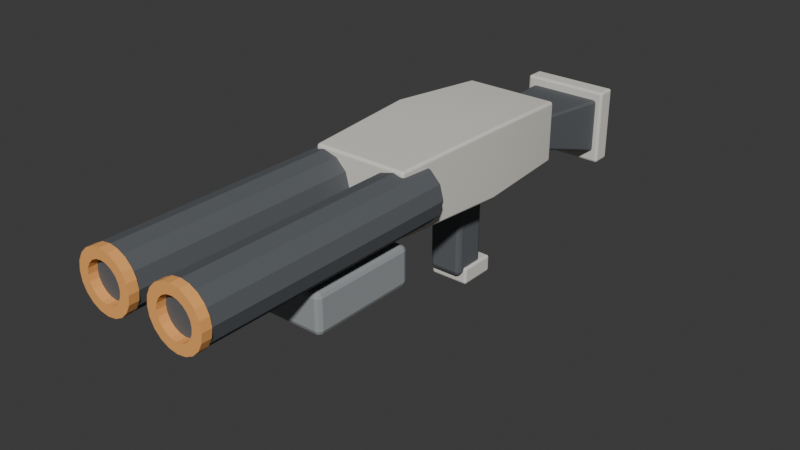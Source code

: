 # Source: LaserShotgun.blend  (saved by Blender 4.2.66; exported with 4.5.12 LTS)
import bpy
from mathutils import Matrix  # noqa: F401  (used for matrix-valued properties, if any)

bpy.ops.wm.read_factory_settings(use_empty=True)
scene = bpy.context.scene
scene.name = 'Scene'

# ---- collections
col_collection = bpy.data.collections.new('Collection'); scene.collection.children.link(col_collection)

# ---- materials (node trees are filled in below, after node groups)
mat_matteivory = bpy.data.materials.new('MatteIvory')
mat_matteivory.diffuse_color = (0.76, 0.73, 0.66, 1.0)
mat_graphite = bpy.data.materials.new('Graphite')
mat_graphite.diffuse_color = (0.105, 0.115, 0.125, 1.0)
mat_signalamber = bpy.data.materials.new('SignalAmber')
mat_signalamber.diffuse_color = (0.95, 0.43, 0.12, 1.0)
mat_softgrey = bpy.data.materials.new('SoftGrey')
mat_softgrey.diffuse_color = (0.32, 0.34, 0.35, 1.0)

# ---- material node trees
mat_matteivory.use_nodes = True; mat_matteivory.node_tree.nodes.clear()
_N = mat_matteivory.node_tree.nodes; _L = mat_matteivory.node_tree.links
n0 = _N.new('ShaderNodeBsdfPrincipled'); n0.name = 'Principled BSDF'; n0.location = (10, 300)
n0.inputs[0].default_value = (0.76, 0.73, 0.66, 1.0)
n0.inputs[2].default_value = 0.82
n1 = _N.new('ShaderNodeOutputMaterial'); n1.name = 'Material Output'; n1.location = (300, 300)
_L.new(n0.outputs[0], n1.inputs[0])
n1.is_active_output = True
mat_graphite.use_nodes = True; mat_graphite.node_tree.nodes.clear()
_N = mat_graphite.node_tree.nodes; _L = mat_graphite.node_tree.links
n0 = _N.new('ShaderNodeBsdfPrincipled'); n0.name = 'Principled BSDF'; n0.location = (10, 300)
n0.inputs[0].default_value = (0.105, 0.115, 0.125, 1.0)
n0.inputs[2].default_value = 0.82
n1 = _N.new('ShaderNodeOutputMaterial'); n1.name = 'Material Output'; n1.location = (300, 300)
_L.new(n0.outputs[0], n1.inputs[0])
n1.is_active_output = True
mat_signalamber.use_nodes = True; mat_signalamber.node_tree.nodes.clear()
_N = mat_signalamber.node_tree.nodes; _L = mat_signalamber.node_tree.links
n0 = _N.new('ShaderNodeBsdfPrincipled'); n0.name = 'Principled BSDF'; n0.location = (10, 300)
n0.inputs[0].default_value = (0.95, 0.43, 0.12, 1.0)
n0.inputs[2].default_value = 0.82
n1 = _N.new('ShaderNodeOutputMaterial'); n1.name = 'Material Output'; n1.location = (300, 300)
_L.new(n0.outputs[0], n1.inputs[0])
n1.is_active_output = True
mat_softgrey.use_nodes = True; mat_softgrey.node_tree.nodes.clear()
_N = mat_softgrey.node_tree.nodes; _L = mat_softgrey.node_tree.links
n0 = _N.new('ShaderNodeBsdfPrincipled'); n0.name = 'Principled BSDF'; n0.location = (10, 300)
n0.inputs[0].default_value = (0.32, 0.34, 0.35, 1.0)
n0.inputs[2].default_value = 0.82
n1 = _N.new('ShaderNodeOutputMaterial'); n1.name = 'Material Output'; n1.location = (300, 300)
_L.new(n0.outputs[0], n1.inputs[0])
n1.is_active_output = True

# ---- world
world_world = bpy.data.worlds.new('World'); scene.world = world_world
world_world.use_nodes = True; world_world.node_tree.nodes.clear()
_N = world_world.node_tree.nodes; _L = world_world.node_tree.links
n0 = _N.new('ShaderNodeOutputWorld'); n0.name = 'World Output'; n0.location = (300, 300)
n1 = _N.new('ShaderNodeBackground'); n1.name = 'Background'; n1.location = (10, 300)
n1.inputs[0].default_value = (0.05088, 0.05088, 0.05088, 1.0)
_L.new(n1.outputs[0], n0.inputs[0])
n0.is_active_output = True
world_world.color = (0.05088, 0.05088, 0.05088)
world_world.sun_shadow_jitter_overblur = 0.0

# ---- meshes
me_shotgunreceiver = bpy.data.meshes.new('ShotgunReceiver')
me_shotgunreceiver.from_pydata([(-0.125, 0.4, 0.03), (0.125, 0.4, 0.03), (0.125, 0.4, 0.19), (-0.125, 0.4, 0.19), (-0.145, 0.13, 0.03), (0.145, 0.13, 0.03), (0.145, 0.13, 0.21), (-0.145, 0.13, 0.21), (-0.125, -0.18, 0.04), (0.125, -0.18, 0.04), (0.125, -0.18, 0.2), (-0.125, -0.18, 0.2)], [], [(3, 2, 1, 0), (8, 9, 10, 11), (0, 1, 5, 4), (1, 2, 6, 5), (2, 3, 7, 6), (3, 0, 4, 7), (4, 5, 9, 8), (5, 6, 10, 9), (6, 7, 11, 10), (7, 4, 8, 11)])
me_shotgunreceiver.materials.append(mat_matteivory)
me_shotgunreceiver.update()
me_shotgunbarrel = bpy.data.meshes.new('ShotgunBarrel')
me_shotgunbarrel.from_pydata([(-0.173, -0.1, 0.12), (-0.1632, -0.1, 0.0835), (-0.1365, -0.1, 0.05678), (-0.1, -0.1, 0.047), (-0.0635, -0.1, 0.05678), (-0.03678, -0.1, 0.0835), (-0.027, -0.1, 0.12), (-0.03678, -0.1, 0.1565), (-0.0635, -0.1, 0.1832), (-0.1, -0.1, 0.193), (-0.1365, -0.1, 0.1832), (-0.1632, -0.1, 0.1565), (-0.173, -0.76, 0.12), (-0.1632, -0.76, 0.0835), (-0.1365, -0.76, 0.05678), (-0.1, -0.76, 0.047), (-0.0635, -0.76, 0.05678), (-0.03678, -0.76, 0.0835), (-0.027, -0.76, 0.12), (-0.03678, -0.76, 0.1565), (-0.0635, -0.76, 0.1832), (-0.1, -0.76, 0.193), (-0.1365, -0.76, 0.1832), (-0.1632, -0.76, 0.1565)], [], [(11, 10, 9, 8, 7, 6, 5, 4, 3, 2, 1, 0), (12, 13, 14, 15, 16, 17, 18, 19, 20, 21, 22, 23), (0, 1, 13, 12), (1, 2, 14, 13), (2, 3, 15, 14), (3, 4, 16, 15), (4, 5, 17, 16), (5, 6, 18, 17), (6, 7, 19, 18), (7, 8, 20, 19), (8, 9, 21, 20), (9, 10, 22, 21), (10, 11, 23, 22), (11, 0, 12, 23)])
me_shotgunbarrel.materials.append(mat_graphite)
me_shotgunbarrel.update()
me_shotgunemitter = bpy.data.meshes.new('ShotgunEmitter')
me_shotgunemitter.from_pydata([(-0.026, -0.758, 0.12), (-0.02962, -0.758, 0.1429), (-0.04013, -0.758, 0.1635), (-0.0565, -0.758, 0.1799), (-0.07713, -0.758, 0.1904), (-0.1, -0.758, 0.194), (-0.1229, -0.758, 0.1904), (-0.1435, -0.758, 0.1799), (-0.1599, -0.758, 0.1635), (-0.1704, -0.758, 0.1429), (-0.174, -0.758, 0.12), (-0.1704, -0.758, 0.09713), (-0.1599, -0.758, 0.0765), (-0.1435, -0.758, 0.06013), (-0.1229, -0.758, 0.04962), (-0.1, -0.758, 0.046), (-0.07713, -0.758, 0.04962), (-0.0565, -0.758, 0.06013), (-0.04013, -0.758, 0.0765), (-0.02962, -0.758, 0.09713), (-0.052, -0.758, 0.12), (-0.05435, -0.758, 0.1348), (-0.06117, -0.758, 0.1482), (-0.07179, -0.758, 0.1588), (-0.08517, -0.758, 0.1657), (-0.1, -0.758, 0.168), (-0.1148, -0.758, 0.1657), (-0.1282, -0.758, 0.1588), (-0.1388, -0.758, 0.1482), (-0.1457, -0.758, 0.1348), (-0.148, -0.758, 0.12), (-0.1457, -0.758, 0.1052), (-0.1388, -0.758, 0.09179), (-0.1282, -0.758, 0.08117), (-0.1148, -0.758, 0.07435), (-0.1, -0.758, 0.072), (-0.08517, -0.758, 0.07435), (-0.07179, -0.758, 0.08117), (-0.06117, -0.758, 0.09179), (-0.05435, -0.758, 0.1052), (-0.026, -0.782, 0.12), (-0.02962, -0.782, 0.1429), (-0.04013, -0.782, 0.1635), (-0.0565, -0.782, 0.1799), (-0.07713, -0.782, 0.1904), (-0.1, -0.782, 0.194), (-0.1229, -0.782, 0.1904), (-0.1435, -0.782, 0.1799), (-0.1599, -0.782, 0.1635), (-0.1704, -0.782, 0.1429), (-0.174, -0.782, 0.12), (-0.1704, -0.782, 0.09713), (-0.1599, -0.782, 0.0765), (-0.1435, -0.782, 0.06013), (-0.1229, -0.782, 0.04962), (-0.1, -0.782, 0.046), (-0.07713, -0.782, 0.04962), (-0.0565, -0.782, 0.06013), (-0.04013, -0.782, 0.0765), (-0.02962, -0.782, 0.09713), (-0.052, -0.782, 0.12), (-0.05435, -0.782, 0.1348), (-0.06117, -0.782, 0.1482), (-0.07179, -0.782, 0.1588), (-0.08517, -0.782, 0.1657), (-0.1, -0.782, 0.168), (-0.1148, -0.782, 0.1657), (-0.1282, -0.782, 0.1588), (-0.1388, -0.782, 0.1482), (-0.1457, -0.782, 0.1348), (-0.148, -0.782, 0.12), (-0.1457, -0.782, 0.1052), (-0.1388, -0.782, 0.09179), (-0.1282, -0.782, 0.08117), (-0.1148, -0.782, 0.07435), (-0.1, -0.782, 0.072), (-0.08517, -0.782, 0.07435), (-0.07179, -0.782, 0.08117), (-0.06117, -0.782, 0.09179), (-0.05435, -0.782, 0.1052)], [], [(0, 1, 21, 20), (1, 2, 22, 21), (2, 3, 23, 22), (3, 4, 24, 23), (4, 5, 25, 24), (5, 6, 26, 25), (6, 7, 27, 26), (7, 8, 28, 27), (8, 9, 29, 28), (9, 10, 30, 29), (10, 11, 31, 30), (11, 12, 32, 31), (12, 13, 33, 32), (13, 14, 34, 33), (14, 15, 35, 34), (15, 16, 36, 35), (16, 17, 37, 36), (17, 18, 38, 37), (18, 19, 39, 38), (19, 0, 20, 39), (0, 1, 41, 40), (1, 2, 42, 41), (2, 3, 43, 42), (3, 4, 44, 43), (4, 5, 45, 44), (5, 6, 46, 45), (6, 7, 47, 46), (7, 8, 48, 47), (8, 9, 49, 48), (9, 10, 50, 49), (10, 11, 51, 50), (11, 12, 52, 51), (12, 13, 53, 52), (13, 14, 54, 53), (14, 15, 55, 54), (15, 16, 56, 55), (16, 17, 57, 56), (17, 18, 58, 57), (18, 19, 59, 58), (19, 0, 40, 59), (20, 21, 61, 60), (21, 22, 62, 61), (22, 23, 63, 62), (23, 24, 64, 63), (24, 25, 65, 64), (25, 26, 66, 65), (26, 27, 67, 66), (27, 28, 68, 67), (28, 29, 69, 68), (29, 30, 70, 69), (30, 31, 71, 70), (31, 32, 72, 71), (32, 33, 73, 72), (33, 34, 74, 73), (34, 35, 75, 74), (35, 36, 76, 75), (36, 37, 77, 76), (37, 38, 78, 77), (38, 39, 79, 78), (39, 20, 60, 79), (40, 41, 61, 60), (41, 42, 62, 61), (42, 43, 63, 62), (43, 44, 64, 63), (44, 45, 65, 64), (45, 46, 66, 65), (46, 47, 67, 66), (47, 48, 68, 67), (48, 49, 69, 68), (49, 50, 70, 69), (50, 51, 71, 70), (51, 52, 72, 71), (52, 53, 73, 72), (53, 54, 74, 73), (54, 55, 75, 74), (55, 56, 76, 75), (56, 57, 77, 76), (57, 58, 78, 77), (58, 59, 79, 78), (59, 40, 60, 79)])
me_shotgunemitter.materials.append(mat_signalamber)
me_shotgunemitter.update()
me_shotgunbarrel_001 = bpy.data.meshes.new('ShotgunBarrel.001')
me_shotgunbarrel_001.from_pydata([(0.027, -0.1, 0.12), (0.03678, -0.1, 0.0835), (0.0635, -0.1, 0.05678), (0.1, -0.1, 0.047), (0.1365, -0.1, 0.05678), (0.1632, -0.1, 0.0835), (0.173, -0.1, 0.12), (0.1632, -0.1, 0.1565), (0.1365, -0.1, 0.1832), (0.1, -0.1, 0.193), (0.0635, -0.1, 0.1832), (0.03678, -0.1, 0.1565), (0.027, -0.76, 0.12), (0.03678, -0.76, 0.0835), (0.0635, -0.76, 0.05678), (0.1, -0.76, 0.047), (0.1365, -0.76, 0.05678), (0.1632, -0.76, 0.0835), (0.173, -0.76, 0.12), (0.1632, -0.76, 0.1565), (0.1365, -0.76, 0.1832), (0.1, -0.76, 0.193), (0.0635, -0.76, 0.1832), (0.03678, -0.76, 0.1565)], [], [(11, 10, 9, 8, 7, 6, 5, 4, 3, 2, 1, 0), (12, 13, 14, 15, 16, 17, 18, 19, 20, 21, 22, 23), (0, 1, 13, 12), (1, 2, 14, 13), (2, 3, 15, 14), (3, 4, 16, 15), (4, 5, 17, 16), (5, 6, 18, 17), (6, 7, 19, 18), (7, 8, 20, 19), (8, 9, 21, 20), (9, 10, 22, 21), (10, 11, 23, 22), (11, 0, 12, 23)])
me_shotgunbarrel_001.materials.append(mat_graphite)
me_shotgunbarrel_001.update()
me_shotgunemitter_001 = bpy.data.meshes.new('ShotgunEmitter.001')
me_shotgunemitter_001.from_pydata([(0.174, -0.758, 0.12), (0.1704, -0.758, 0.1429), (0.1599, -0.758, 0.1635), (0.1435, -0.758, 0.1799), (0.1229, -0.758, 0.1904), (0.1, -0.758, 0.194), (0.07713, -0.758, 0.1904), (0.0565, -0.758, 0.1799), (0.04013, -0.758, 0.1635), (0.02962, -0.758, 0.1429), (0.026, -0.758, 0.12), (0.02962, -0.758, 0.09713), (0.04013, -0.758, 0.0765), (0.0565, -0.758, 0.06013), (0.07713, -0.758, 0.04962), (0.1, -0.758, 0.046), (0.1229, -0.758, 0.04962), (0.1435, -0.758, 0.06013), (0.1599, -0.758, 0.0765), (0.1704, -0.758, 0.09713), (0.148, -0.758, 0.12), (0.1457, -0.758, 0.1348), (0.1388, -0.758, 0.1482), (0.1282, -0.758, 0.1588), (0.1148, -0.758, 0.1657), (0.1, -0.758, 0.168), (0.08517, -0.758, 0.1657), (0.07179, -0.758, 0.1588), (0.06117, -0.758, 0.1482), (0.05435, -0.758, 0.1348), (0.052, -0.758, 0.12), (0.05435, -0.758, 0.1052), (0.06117, -0.758, 0.09179), (0.07179, -0.758, 0.08117), (0.08517, -0.758, 0.07435), (0.1, -0.758, 0.072), (0.1148, -0.758, 0.07435), (0.1282, -0.758, 0.08117), (0.1388, -0.758, 0.09179), (0.1457, -0.758, 0.1052), (0.174, -0.782, 0.12), (0.1704, -0.782, 0.1429), (0.1599, -0.782, 0.1635), (0.1435, -0.782, 0.1799), (0.1229, -0.782, 0.1904), (0.1, -0.782, 0.194), (0.07713, -0.782, 0.1904), (0.0565, -0.782, 0.1799), (0.04013, -0.782, 0.1635), (0.02962, -0.782, 0.1429), (0.026, -0.782, 0.12), (0.02962, -0.782, 0.09713), (0.04013, -0.782, 0.0765), (0.0565, -0.782, 0.06013), (0.07713, -0.782, 0.04962), (0.1, -0.782, 0.046), (0.1229, -0.782, 0.04962), (0.1435, -0.782, 0.06013), (0.1599, -0.782, 0.0765), (0.1704, -0.782, 0.09713), (0.148, -0.782, 0.12), (0.1457, -0.782, 0.1348), (0.1388, -0.782, 0.1482), (0.1282, -0.782, 0.1588), (0.1148, -0.782, 0.1657), (0.1, -0.782, 0.168), (0.08517, -0.782, 0.1657), (0.07179, -0.782, 0.1588), (0.06117, -0.782, 0.1482), (0.05435, -0.782, 0.1348), (0.052, -0.782, 0.12), (0.05435, -0.782, 0.1052), (0.06117, -0.782, 0.09179), (0.07179, -0.782, 0.08117), (0.08517, -0.782, 0.07435), (0.1, -0.782, 0.072), (0.1148, -0.782, 0.07435), (0.1282, -0.782, 0.08117), (0.1388, -0.782, 0.09179), (0.1457, -0.782, 0.1052)], [], [(0, 1, 21, 20), (1, 2, 22, 21), (2, 3, 23, 22), (3, 4, 24, 23), (4, 5, 25, 24), (5, 6, 26, 25), (6, 7, 27, 26), (7, 8, 28, 27), (8, 9, 29, 28), (9, 10, 30, 29), (10, 11, 31, 30), (11, 12, 32, 31), (12, 13, 33, 32), (13, 14, 34, 33), (14, 15, 35, 34), (15, 16, 36, 35), (16, 17, 37, 36), (17, 18, 38, 37), (18, 19, 39, 38), (19, 0, 20, 39), (0, 1, 41, 40), (1, 2, 42, 41), (2, 3, 43, 42), (3, 4, 44, 43), (4, 5, 45, 44), (5, 6, 46, 45), (6, 7, 47, 46), (7, 8, 48, 47), (8, 9, 49, 48), (9, 10, 50, 49), (10, 11, 51, 50), (11, 12, 52, 51), (12, 13, 53, 52), (13, 14, 54, 53), (14, 15, 55, 54), (15, 16, 56, 55), (16, 17, 57, 56), (17, 18, 58, 57), (18, 19, 59, 58), (19, 0, 40, 59), (20, 21, 61, 60), (21, 22, 62, 61), (22, 23, 63, 62), (23, 24, 64, 63), (24, 25, 65, 64), (25, 26, 66, 65), (26, 27, 67, 66), (27, 28, 68, 67), (28, 29, 69, 68), (29, 30, 70, 69), (30, 31, 71, 70), (31, 32, 72, 71), (32, 33, 73, 72), (33, 34, 74, 73), (34, 35, 75, 74), (35, 36, 76, 75), (36, 37, 77, 76), (37, 38, 78, 77), (38, 39, 79, 78), (39, 20, 60, 79), (40, 41, 61, 60), (41, 42, 62, 61), (42, 43, 63, 62), (43, 44, 64, 63), (44, 45, 65, 64), (45, 46, 66, 65), (46, 47, 67, 66), (47, 48, 68, 67), (48, 49, 69, 68), (49, 50, 70, 69), (50, 51, 71, 70), (51, 52, 72, 71), (52, 53, 73, 72), (53, 54, 74, 73), (54, 55, 75, 74), (55, 56, 76, 75), (56, 57, 77, 76), (57, 58, 78, 77), (58, 59, 79, 78), (59, 40, 60, 79)])
me_shotgunemitter_001.materials.append(mat_signalamber)
me_shotgunemitter_001.update()
me_cube_013 = bpy.data.meshes.new('Cube.013')
me_cube_013.from_pydata([(-0.14, -0.14, -0.05), (-0.14, -0.14, 0.05), (-0.14, 0.14, -0.05), (-0.14, 0.14, 0.05), (0.14, -0.14, -0.05), (0.14, -0.14, 0.05), (0.14, 0.14, -0.05), (0.14, 0.14, 0.05)], [], [(0, 1, 3, 2), (2, 3, 7, 6), (6, 7, 5, 4), (4, 5, 1, 0), (2, 6, 4, 0), (7, 3, 1, 5)])
_uv = me_cube_013.uv_layers.new(name='UVMap')
_uv.uv.foreach_set('vector', [0.375, 0.0, 0.625, 0.0, 0.625, 0.25, 0.375, 0.25, 0.375, 0.25, 0.625, 0.25, 0.625, 0.5, 0.375, 0.5, 0.375, 0.5, 0.625, 0.5, 0.625, 0.75, 0.375, 0.75, 0.375, 0.75, 0.625, 0.75, 0.625, 1.0, 0.375, 1.0, 0.125, 0.5, 0.375, 0.5, 0.375, 0.75, 0.125, 0.75, 0.625, 0.5, 0.875, 0.5, 0.875, 0.75, 0.625, 0.75])
me_cube_013.materials.append(mat_softgrey)
me_cube_013.update()
me_cube_014 = bpy.data.meshes.new('Cube.014')
me_cube_014.from_pydata([(-0.065, -0.075, -0.006), (-0.065, -0.075, 0.006), (-0.065, 0.075, -0.006), (-0.065, 0.075, 0.006), (0.065, -0.075, -0.006), (0.065, -0.075, 0.006), (0.065, 0.075, -0.006), (0.065, 0.075, 0.006)], [], [(0, 1, 3, 2), (2, 3, 7, 6), (6, 7, 5, 4), (4, 5, 1, 0), (2, 6, 4, 0), (7, 3, 1, 5)])
_uv = me_cube_014.uv_layers.new(name='UVMap')
_uv.uv.foreach_set('vector', [0.375, 0.0, 0.625, 0.0, 0.625, 0.25, 0.375, 0.25, 0.375, 0.25, 0.625, 0.25, 0.625, 0.5, 0.375, 0.5, 0.375, 0.5, 0.625, 0.5, 0.625, 0.75, 0.375, 0.75, 0.375, 0.75, 0.625, 0.75, 0.625, 1.0, 0.375, 1.0, 0.125, 0.5, 0.375, 0.5, 0.375, 0.75, 0.125, 0.75, 0.625, 0.5, 0.875, 0.5, 0.875, 0.75, 0.625, 0.75])
me_cube_014.materials.append(mat_signalamber)
me_cube_014.update()
me_shoulderstock = bpy.data.meshes.new('ShoulderStock')
me_shoulderstock.from_pydata([(-0.1, 0.67, -0.04), (0.1, 0.67, -0.04), (0.1, 0.67, 0.11), (-0.1, 0.67, 0.11), (-0.08, 0.48, 0.02), (0.08, 0.48, 0.02), (0.08, 0.48, 0.12), (-0.08, 0.48, 0.12), (-0.085, 0.36, 0.05), (0.085, 0.36, 0.05), (0.085, 0.36, 0.15), (-0.085, 0.36, 0.15)], [], [(3, 2, 1, 0), (8, 9, 10, 11), (0, 1, 5, 4), (1, 2, 6, 5), (2, 3, 7, 6), (3, 0, 4, 7), (4, 5, 9, 8), (5, 6, 10, 9), (6, 7, 11, 10), (7, 4, 8, 11)])
me_shoulderstock.materials.append(mat_graphite)
me_shoulderstock.update()
me_cube_015 = bpy.data.meshes.new('Cube.015')
me_cube_015.from_pydata([(-0.115, -0.025, -0.1), (-0.115, -0.025, 0.1), (-0.115, 0.025, -0.1), (-0.115, 0.025, 0.1), (0.115, -0.025, -0.1), (0.115, -0.025, 0.1), (0.115, 0.025, -0.1), (0.115, 0.025, 0.1)], [], [(0, 1, 3, 2), (2, 3, 7, 6), (6, 7, 5, 4), (4, 5, 1, 0), (2, 6, 4, 0), (7, 3, 1, 5)])
_uv = me_cube_015.uv_layers.new(name='UVMap')
_uv.uv.foreach_set('vector', [0.375, 0.0, 0.625, 0.0, 0.625, 0.25, 0.375, 0.25, 0.375, 0.25, 0.625, 0.25, 0.625, 0.5, 0.375, 0.5, 0.375, 0.5, 0.625, 0.5, 0.625, 0.75, 0.375, 0.75, 0.375, 0.75, 0.625, 0.75, 0.625, 1.0, 0.375, 1.0, 0.125, 0.5, 0.375, 0.5, 0.375, 0.75, 0.125, 0.75, 0.625, 0.5, 0.875, 0.5, 0.875, 0.75, 0.625, 0.75])
me_cube_015.materials.append(mat_matteivory)
me_cube_015.update()
me_cube_016 = bpy.data.meshes.new('Cube.016')
me_cube_016.from_pydata([(-0.045, -0.045, -0.125), (-0.045, -0.045, 0.125), (-0.045, 0.045, -0.125), (-0.045, 0.045, 0.125), (0.045, -0.045, -0.125), (0.045, -0.045, 0.125), (0.045, 0.045, -0.125), (0.045, 0.045, 0.125)], [], [(0, 1, 3, 2), (2, 3, 7, 6), (6, 7, 5, 4), (4, 5, 1, 0), (2, 6, 4, 0), (7, 3, 1, 5)])
_uv = me_cube_016.uv_layers.new(name='UVMap')
_uv.uv.foreach_set('vector', [0.375, 0.0, 0.625, 0.0, 0.625, 0.25, 0.375, 0.25, 0.375, 0.25, 0.625, 0.25, 0.625, 0.5, 0.375, 0.5, 0.375, 0.5, 0.625, 0.5, 0.625, 0.75, 0.375, 0.75, 0.375, 0.75, 0.625, 0.75, 0.625, 1.0, 0.375, 1.0, 0.125, 0.5, 0.375, 0.5, 0.375, 0.75, 0.125, 0.75, 0.625, 0.5, 0.875, 0.5, 0.875, 0.75, 0.625, 0.75])
me_cube_016.materials.append(mat_graphite)
me_cube_016.update()
me_cube_017 = bpy.data.meshes.new('Cube.017')
me_cube_017.from_pydata([(-0.0525, -0.05, -0.0225), (-0.0525, -0.05, 0.0225), (-0.0525, 0.05, -0.0225), (-0.0525, 0.05, 0.0225), (0.0525, -0.05, -0.0225), (0.0525, -0.05, 0.0225), (0.0525, 0.05, -0.0225), (0.0525, 0.05, 0.0225)], [], [(0, 1, 3, 2), (2, 3, 7, 6), (6, 7, 5, 4), (4, 5, 1, 0), (2, 6, 4, 0), (7, 3, 1, 5)])
_uv = me_cube_017.uv_layers.new(name='UVMap')
_uv.uv.foreach_set('vector', [0.375, 0.0, 0.625, 0.0, 0.625, 0.25, 0.375, 0.25, 0.375, 0.25, 0.625, 0.25, 0.625, 0.5, 0.375, 0.5, 0.375, 0.5, 0.625, 0.5, 0.625, 0.75, 0.375, 0.75, 0.375, 0.75, 0.625, 0.75, 0.625, 1.0, 0.375, 1.0, 0.125, 0.5, 0.375, 0.5, 0.375, 0.75, 0.125, 0.75, 0.625, 0.5, 0.875, 0.5, 0.875, 0.75, 0.625, 0.75])
me_cube_017.materials.append(mat_matteivory)
me_cube_017.update()

# ---- objects
ob_lasershotgun = bpy.data.objects.new('LaserShotgun', None)
ob_shotgunreceiver = bpy.data.objects.new('ShotgunReceiver', me_shotgunreceiver)
ob_shotgunbarrel = bpy.data.objects.new('ShotgunBarrel', me_shotgunbarrel)
ob_shotgunemitter = bpy.data.objects.new('ShotgunEmitter', me_shotgunemitter)
ob_shotgunbarrel_001 = bpy.data.objects.new('ShotgunBarrel.001', me_shotgunbarrel_001)
ob_shotgunemitter_001 = bpy.data.objects.new('ShotgunEmitter.001', me_shotgunemitter_001)
ob_pumpforeend = bpy.data.objects.new('PumpForeend', me_cube_013)
ob_foreendsignal = bpy.data.objects.new('ForeendSignal', me_cube_014)
ob_shoulderstock = bpy.data.objects.new('ShoulderStock', me_shoulderstock)
ob_stockpad = bpy.data.objects.new('StockPad', me_cube_015)
ob_palmgrip = bpy.data.objects.new('PalmGrip', me_cube_016)
ob_gripheel = bpy.data.objects.new('GripHeel', me_cube_017)
ob_grip = bpy.data.objects.new('Grip', None)
ob_muzzle = bpy.data.objects.new('Muzzle', None)
ob_lefthand = bpy.data.objects.new('LeftHand', None)

# ---- transforms, parenting, visibility, modifiers, constraints
ob_lasershotgun.location = (0.0, 0.0, 0.0)
ob_shotgunreceiver.parent = ob_lasershotgun
ob_shotgunreceiver.location = (0.0, 0.0, 0.0)
_m = ob_shotgunreceiver.modifiers.new('SoftEdge', 'BEVEL')
_m.width = 0.008
_m.width_pct = 0.008
_m.segments = 2
_m = ob_shotgunreceiver.modifiers.new('FaceNormals', 'WEIGHTED_NORMAL')
ob_shotgunbarrel.parent = ob_lasershotgun
ob_shotgunbarrel.location = (0.0, 0.0, 0.0)
ob_shotgunemitter.parent = ob_lasershotgun
ob_shotgunemitter.location = (0.0, 0.0, 0.0)
ob_shotgunbarrel_001.parent = ob_lasershotgun
ob_shotgunbarrel_001.location = (0.0, 0.0, 0.0)
ob_shotgunemitter_001.parent = ob_lasershotgun
ob_shotgunemitter_001.location = (0.0, 0.0, 0.0)
ob_pumpforeend.parent = ob_lasershotgun
ob_pumpforeend.location = (0.0, -0.32, -0.015)
_m = ob_pumpforeend.modifiers.new('SoftEdge', 'BEVEL')
_m.width = 0.012
_m.width_pct = 0.012
_m.segments = 2
_m = ob_pumpforeend.modifiers.new('FaceNormals', 'WEIGHTED_NORMAL')
_m.keep_sharp = True
ob_foreendsignal.parent = ob_lasershotgun
ob_foreendsignal.location = (0.0, -0.34, -0.07)
_m = ob_foreendsignal.modifiers.new('SoftEdge', 'BEVEL')
_m.width = 0.00144
_m.width_pct = 0.00144
_m.segments = 2
_m = ob_foreendsignal.modifiers.new('FaceNormals', 'WEIGHTED_NORMAL')
_m.keep_sharp = True
ob_shoulderstock.parent = ob_lasershotgun
ob_shoulderstock.location = (0.0, 0.0, 0.0)
_m = ob_shoulderstock.modifiers.new('SoftEdge', 'BEVEL')
_m.width = 0.008
_m.width_pct = 0.008
_m.segments = 2
_m = ob_shoulderstock.modifiers.new('FaceNormals', 'WEIGHTED_NORMAL')
ob_stockpad.parent = ob_lasershotgun
ob_stockpad.location = (0.0, 0.68, 0.035)
_m = ob_stockpad.modifiers.new('SoftEdge', 'BEVEL')
_m.width = 0.006
_m.width_pct = 0.006
_m.segments = 2
_m = ob_stockpad.modifiers.new('FaceNormals', 'WEIGHTED_NORMAL')
_m.keep_sharp = True
ob_palmgrip.parent = ob_lasershotgun
ob_palmgrip.location = (0.0, 0.18, -0.095)
_m = ob_palmgrip.modifiers.new('SoftEdge', 'BEVEL')
_m.width = 0.0108
_m.width_pct = 0.0108
_m.segments = 2
_m = ob_palmgrip.modifiers.new('FaceNormals', 'WEIGHTED_NORMAL')
_m.keep_sharp = True
ob_gripheel.parent = ob_lasershotgun
ob_gripheel.location = (0.0, 0.205, -0.225)
_m = ob_gripheel.modifiers.new('SoftEdge', 'BEVEL')
_m.width = 0.0054
_m.width_pct = 0.0054
_m.segments = 2
_m = ob_gripheel.modifiers.new('FaceNormals', 'WEIGHTED_NORMAL')
_m.keep_sharp = True
ob_grip.parent = ob_lasershotgun
ob_grip.location = (0.0, 0.18, -0.12)
ob_muzzle.parent = ob_lasershotgun
ob_muzzle.location = (0.0, -0.8, 0.12)
ob_lefthand.parent = ob_lasershotgun
ob_lefthand.location = (-0.075, 0.02, -0.045)

# ---- collection membership
col_collection.objects.link(ob_lasershotgun)
col_collection.objects.link(ob_shotgunreceiver)
col_collection.objects.link(ob_shotgunbarrel)
col_collection.objects.link(ob_shotgunemitter)
col_collection.objects.link(ob_shotgunbarrel_001)
col_collection.objects.link(ob_shotgunemitter_001)
col_collection.objects.link(ob_pumpforeend)
col_collection.objects.link(ob_foreendsignal)
col_collection.objects.link(ob_shoulderstock)
col_collection.objects.link(ob_stockpad)
col_collection.objects.link(ob_palmgrip)
col_collection.objects.link(ob_gripheel)
col_collection.objects.link(ob_grip)
col_collection.objects.link(ob_muzzle)
col_collection.objects.link(ob_lefthand)

# ---- scene / render settings (as saved in the file)
scene.frame_start = 1; scene.frame_end = 250; scene.frame_set(1)
scene.render.engine = 'BLENDER_EEVEE_NEXT'
bpy.context.view_layer.update()

# ---- added for rendering (the .blend has no active camera and no usable light): camera, sun
cam_auto = bpy.data.cameras.new('AutoCamera')
cam_auto.lens = 50.0
cam_auto.sensor_width = 36.0
cam_auto.clip_end = 1000.0
ob_auto_camera = bpy.data.objects.new('AutoCamera', cam_auto)
scene.collection.objects.link(ob_auto_camera)
ob_auto_camera.location = (1.47502, -1.80853, 1.16127)
ob_auto_camera.rotation_euler = (1.09748, -7.21219e-08, 0.694738)
scene.camera = ob_auto_camera
light_auto_sun = bpy.data.lights.new('AutoSun', 'SUN')
light_auto_sun.energy = 3.0
light_auto_sun.angle = 0.0523599
ob_auto_sun = bpy.data.objects.new('AutoSun', light_auto_sun)
scene.collection.objects.link(ob_auto_sun)
ob_auto_sun.rotation_euler = (0.872665, 0.174533, 0.523599)
bpy.context.view_layer.update()
